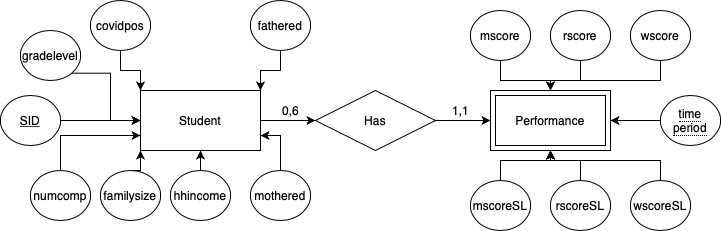

The diagram above was exported from draw.io. Its source (the exported page's mxGraphModel, read from the mxfile embedded in the PNG):
<mxGraphModel dx="600" dy="673" grid="1" gridSize="10" guides="1" tooltips="1" connect="1" arrows="1" fold="1" page="1" pageScale="1" pageWidth="850" pageHeight="1100" math="0" shadow="0" extFonts="Permanent Marker^https://fonts.googleapis.com/css?family=Permanent+Marker">
  <root>
    <mxCell id="0" />
    <mxCell id="1" parent="0" />
    <mxCell id="E5w4CfYU0JJSTuI0ege0-20" style="edgeStyle=orthogonalEdgeStyle;rounded=0;orthogonalLoop=1;jettySize=auto;html=1;exitX=1;exitY=0.5;exitDx=0;exitDy=0;entryX=0;entryY=0.5;entryDx=0;entryDy=0;" edge="1" parent="1" source="E5w4CfYU0JJSTuI0ege0-1" target="E5w4CfYU0JJSTuI0ege0-19">
      <mxGeometry relative="1" as="geometry" />
    </mxCell>
    <mxCell id="E5w4CfYU0JJSTuI0ege0-1" value="Student" style="rounded=0;whiteSpace=wrap;html=1;" vertex="1" parent="1">
      <mxGeometry x="190" y="190" width="120" height="60" as="geometry" />
    </mxCell>
    <mxCell id="E5w4CfYU0JJSTuI0ege0-4" style="edgeStyle=orthogonalEdgeStyle;rounded=0;orthogonalLoop=1;jettySize=auto;html=1;exitX=1;exitY=0.5;exitDx=0;exitDy=0;entryX=0;entryY=0.5;entryDx=0;entryDy=0;" edge="1" parent="1" source="E5w4CfYU0JJSTuI0ege0-3" target="E5w4CfYU0JJSTuI0ege0-1">
      <mxGeometry relative="1" as="geometry" />
    </mxCell>
    <mxCell id="E5w4CfYU0JJSTuI0ege0-3" value="&lt;u&gt;SID&lt;/u&gt;" style="ellipse;whiteSpace=wrap;html=1;" vertex="1" parent="1">
      <mxGeometry x="50" y="195" width="60" height="50" as="geometry" />
    </mxCell>
    <mxCell id="E5w4CfYU0JJSTuI0ege0-11" style="edgeStyle=orthogonalEdgeStyle;rounded=0;orthogonalLoop=1;jettySize=auto;html=1;exitX=1;exitY=1;exitDx=0;exitDy=0;entryX=0;entryY=0.5;entryDx=0;entryDy=0;" edge="1" parent="1" source="E5w4CfYU0JJSTuI0ege0-5" target="E5w4CfYU0JJSTuI0ege0-1">
      <mxGeometry relative="1" as="geometry" />
    </mxCell>
    <mxCell id="E5w4CfYU0JJSTuI0ege0-5" value="gradelevel" style="ellipse;whiteSpace=wrap;html=1;" vertex="1" parent="1">
      <mxGeometry x="70" y="130" width="60" height="50" as="geometry" />
    </mxCell>
    <mxCell id="E5w4CfYU0JJSTuI0ege0-16" style="edgeStyle=orthogonalEdgeStyle;rounded=0;orthogonalLoop=1;jettySize=auto;html=1;exitX=0.5;exitY=0;exitDx=0;exitDy=0;entryX=0;entryY=0.75;entryDx=0;entryDy=0;" edge="1" parent="1" source="E5w4CfYU0JJSTuI0ege0-6" target="E5w4CfYU0JJSTuI0ege0-1">
      <mxGeometry relative="1" as="geometry" />
    </mxCell>
    <mxCell id="E5w4CfYU0JJSTuI0ege0-6" value="numcomp" style="ellipse;whiteSpace=wrap;html=1;" vertex="1" parent="1">
      <mxGeometry x="80" y="270" width="60" height="50" as="geometry" />
    </mxCell>
    <mxCell id="E5w4CfYU0JJSTuI0ege0-12" style="edgeStyle=orthogonalEdgeStyle;rounded=0;orthogonalLoop=1;jettySize=auto;html=1;exitX=0.5;exitY=1;exitDx=0;exitDy=0;entryX=0;entryY=0;entryDx=0;entryDy=0;" edge="1" parent="1" source="E5w4CfYU0JJSTuI0ege0-7" target="E5w4CfYU0JJSTuI0ege0-1">
      <mxGeometry relative="1" as="geometry" />
    </mxCell>
    <mxCell id="E5w4CfYU0JJSTuI0ege0-7" value="covidpos" style="ellipse;whiteSpace=wrap;html=1;" vertex="1" parent="1">
      <mxGeometry x="140" y="100" width="60" height="50" as="geometry" />
    </mxCell>
    <mxCell id="E5w4CfYU0JJSTuI0ege0-15" style="edgeStyle=orthogonalEdgeStyle;rounded=0;orthogonalLoop=1;jettySize=auto;html=1;exitX=0.5;exitY=0;exitDx=0;exitDy=0;entryX=0;entryY=1;entryDx=0;entryDy=0;" edge="1" parent="1" source="E5w4CfYU0JJSTuI0ege0-8" target="E5w4CfYU0JJSTuI0ege0-1">
      <mxGeometry relative="1" as="geometry" />
    </mxCell>
    <mxCell id="E5w4CfYU0JJSTuI0ege0-8" value="familysize" style="ellipse;whiteSpace=wrap;html=1;" vertex="1" parent="1">
      <mxGeometry x="150" y="270" width="60" height="50" as="geometry" />
    </mxCell>
    <mxCell id="E5w4CfYU0JJSTuI0ege0-44" style="edgeStyle=orthogonalEdgeStyle;rounded=0;orthogonalLoop=1;jettySize=auto;html=1;exitX=0;exitY=0.5;exitDx=0;exitDy=0;entryX=1;entryY=0.5;entryDx=0;entryDy=0;" edge="1" parent="1" target="E5w4CfYU0JJSTuI0ege0-29">
      <mxGeometry relative="1" as="geometry">
        <mxPoint x="710" y="220" as="sourcePoint" />
      </mxGeometry>
    </mxCell>
    <mxCell id="E5w4CfYU0JJSTuI0ege0-14" style="edgeStyle=orthogonalEdgeStyle;rounded=0;orthogonalLoop=1;jettySize=auto;html=1;exitX=0.5;exitY=0;exitDx=0;exitDy=0;entryX=0.5;entryY=1;entryDx=0;entryDy=0;" edge="1" parent="1" source="E5w4CfYU0JJSTuI0ege0-10" target="E5w4CfYU0JJSTuI0ege0-1">
      <mxGeometry relative="1" as="geometry" />
    </mxCell>
    <mxCell id="E5w4CfYU0JJSTuI0ege0-10" value="hhincome" style="ellipse;whiteSpace=wrap;html=1;" vertex="1" parent="1">
      <mxGeometry x="220" y="270" width="60" height="50" as="geometry" />
    </mxCell>
    <mxCell id="E5w4CfYU0JJSTuI0ege0-23" style="edgeStyle=orthogonalEdgeStyle;rounded=0;orthogonalLoop=1;jettySize=auto;html=1;exitX=0.5;exitY=0;exitDx=0;exitDy=0;entryX=1;entryY=0.75;entryDx=0;entryDy=0;" edge="1" parent="1" source="E5w4CfYU0JJSTuI0ege0-17" target="E5w4CfYU0JJSTuI0ege0-1">
      <mxGeometry relative="1" as="geometry" />
    </mxCell>
    <mxCell id="E5w4CfYU0JJSTuI0ege0-17" value="mothered" style="ellipse;whiteSpace=wrap;html=1;" vertex="1" parent="1">
      <mxGeometry x="300" y="270" width="60" height="50" as="geometry" />
    </mxCell>
    <mxCell id="E5w4CfYU0JJSTuI0ege0-22" style="edgeStyle=orthogonalEdgeStyle;rounded=0;orthogonalLoop=1;jettySize=auto;html=1;exitX=0.5;exitY=1;exitDx=0;exitDy=0;entryX=1;entryY=0;entryDx=0;entryDy=0;" edge="1" parent="1" source="E5w4CfYU0JJSTuI0ege0-18" target="E5w4CfYU0JJSTuI0ege0-1">
      <mxGeometry relative="1" as="geometry" />
    </mxCell>
    <mxCell id="E5w4CfYU0JJSTuI0ege0-18" value="fathered" style="ellipse;whiteSpace=wrap;html=1;" vertex="1" parent="1">
      <mxGeometry x="300" y="100" width="60" height="50" as="geometry" />
    </mxCell>
    <mxCell id="E5w4CfYU0JJSTuI0ege0-21" style="edgeStyle=orthogonalEdgeStyle;rounded=0;orthogonalLoop=1;jettySize=auto;html=1;exitX=1;exitY=0.5;exitDx=0;exitDy=0;" edge="1" parent="1" source="E5w4CfYU0JJSTuI0ege0-19">
      <mxGeometry relative="1" as="geometry">
        <mxPoint x="540" y="220" as="targetPoint" />
      </mxGeometry>
    </mxCell>
    <mxCell id="E5w4CfYU0JJSTuI0ege0-19" value="Has" style="shape=rhombus;perimeter=rhombusPerimeter;whiteSpace=wrap;html=1;align=center;" vertex="1" parent="1">
      <mxGeometry x="365" y="190" width="120" height="60" as="geometry" />
    </mxCell>
    <mxCell id="E5w4CfYU0JJSTuI0ege0-36" style="edgeStyle=orthogonalEdgeStyle;rounded=0;orthogonalLoop=1;jettySize=auto;html=1;exitX=0.5;exitY=1;exitDx=0;exitDy=0;entryX=0.5;entryY=0;entryDx=0;entryDy=0;" edge="1" parent="1" source="E5w4CfYU0JJSTuI0ege0-25" target="E5w4CfYU0JJSTuI0ege0-29">
      <mxGeometry relative="1" as="geometry" />
    </mxCell>
    <mxCell id="E5w4CfYU0JJSTuI0ege0-25" value="mscore" style="ellipse;whiteSpace=wrap;html=1;" vertex="1" parent="1">
      <mxGeometry x="520" y="110" width="60" height="50" as="geometry" />
    </mxCell>
    <mxCell id="E5w4CfYU0JJSTuI0ege0-37" style="edgeStyle=orthogonalEdgeStyle;rounded=0;orthogonalLoop=1;jettySize=auto;html=1;exitX=0.5;exitY=1;exitDx=0;exitDy=0;" edge="1" parent="1" source="E5w4CfYU0JJSTuI0ege0-26">
      <mxGeometry relative="1" as="geometry">
        <mxPoint x="600" y="190" as="targetPoint" />
      </mxGeometry>
    </mxCell>
    <mxCell id="E5w4CfYU0JJSTuI0ege0-26" value="rscore" style="ellipse;whiteSpace=wrap;html=1;" vertex="1" parent="1">
      <mxGeometry x="600" y="110" width="60" height="50" as="geometry" />
    </mxCell>
    <mxCell id="E5w4CfYU0JJSTuI0ege0-38" style="edgeStyle=orthogonalEdgeStyle;rounded=0;orthogonalLoop=1;jettySize=auto;html=1;exitX=0.5;exitY=1;exitDx=0;exitDy=0;" edge="1" parent="1" source="E5w4CfYU0JJSTuI0ege0-27">
      <mxGeometry relative="1" as="geometry">
        <mxPoint x="600" y="200" as="targetPoint" />
      </mxGeometry>
    </mxCell>
    <mxCell id="E5w4CfYU0JJSTuI0ege0-27" value="wscore" style="ellipse;whiteSpace=wrap;html=1;" vertex="1" parent="1">
      <mxGeometry x="680" y="110" width="60" height="50" as="geometry" />
    </mxCell>
    <mxCell id="E5w4CfYU0JJSTuI0ege0-29" value="Performance" style="shape=ext;margin=3;double=1;whiteSpace=wrap;html=1;align=center;" vertex="1" parent="1">
      <mxGeometry x="540" y="190" width="120" height="60" as="geometry" />
    </mxCell>
    <mxCell id="E5w4CfYU0JJSTuI0ege0-39" style="edgeStyle=orthogonalEdgeStyle;rounded=0;orthogonalLoop=1;jettySize=auto;html=1;exitX=0.5;exitY=0;exitDx=0;exitDy=0;entryX=0.5;entryY=1;entryDx=0;entryDy=0;" edge="1" parent="1" source="E5w4CfYU0JJSTuI0ege0-33" target="E5w4CfYU0JJSTuI0ege0-29">
      <mxGeometry relative="1" as="geometry" />
    </mxCell>
    <mxCell id="E5w4CfYU0JJSTuI0ege0-33" value="mscoreSL" style="ellipse;whiteSpace=wrap;html=1;" vertex="1" parent="1">
      <mxGeometry x="520" y="280" width="60" height="50" as="geometry" />
    </mxCell>
    <mxCell id="E5w4CfYU0JJSTuI0ege0-40" style="edgeStyle=orthogonalEdgeStyle;rounded=0;orthogonalLoop=1;jettySize=auto;html=1;exitX=0.5;exitY=0;exitDx=0;exitDy=0;" edge="1" parent="1" source="E5w4CfYU0JJSTuI0ege0-34">
      <mxGeometry relative="1" as="geometry">
        <mxPoint x="600" y="250" as="targetPoint" />
      </mxGeometry>
    </mxCell>
    <mxCell id="E5w4CfYU0JJSTuI0ege0-34" value="rscoreSL" style="ellipse;whiteSpace=wrap;html=1;" vertex="1" parent="1">
      <mxGeometry x="600" y="280" width="60" height="50" as="geometry" />
    </mxCell>
    <mxCell id="E5w4CfYU0JJSTuI0ege0-41" style="edgeStyle=orthogonalEdgeStyle;rounded=0;orthogonalLoop=1;jettySize=auto;html=1;exitX=0.5;exitY=0;exitDx=0;exitDy=0;" edge="1" parent="1" source="E5w4CfYU0JJSTuI0ege0-35">
      <mxGeometry relative="1" as="geometry">
        <mxPoint x="600" y="250" as="targetPoint" />
        <Array as="points">
          <mxPoint x="710" y="260" />
          <mxPoint x="600" y="260" />
        </Array>
      </mxGeometry>
    </mxCell>
    <mxCell id="E5w4CfYU0JJSTuI0ege0-35" value="wscoreSL" style="ellipse;whiteSpace=wrap;html=1;" vertex="1" parent="1">
      <mxGeometry x="680" y="280" width="60" height="50" as="geometry" />
    </mxCell>
    <mxCell id="E5w4CfYU0JJSTuI0ege0-45" value="&lt;span style=&quot;border-bottom: 1px dotted&quot;&gt;time period&lt;/span&gt;" style="ellipse;whiteSpace=wrap;html=1;align=center;" vertex="1" parent="1">
      <mxGeometry x="710" y="195" width="60" height="50" as="geometry" />
    </mxCell>
    <mxCell id="E5w4CfYU0JJSTuI0ege0-46" value="0,6" style="text;html=1;resizable=0;autosize=1;align=center;verticalAlign=middle;points=[];fillColor=none;strokeColor=none;rounded=0;" vertex="1" parent="1">
      <mxGeometry x="325" y="200" width="30" height="20" as="geometry" />
    </mxCell>
    <mxCell id="E5w4CfYU0JJSTuI0ege0-47" value="1,1" style="text;html=1;resizable=0;autosize=1;align=center;verticalAlign=middle;points=[];fillColor=none;strokeColor=none;rounded=0;" vertex="1" parent="1">
      <mxGeometry x="495" y="200" width="30" height="20" as="geometry" />
    </mxCell>
  </root>
</mxGraphModel>